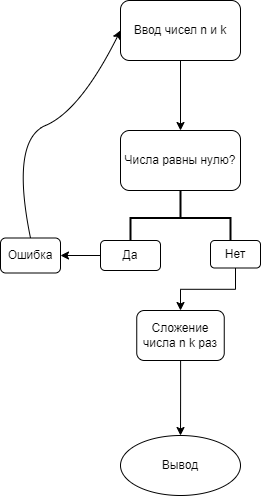

The diagram above was exported from draw.io. Its source (the exported page's mxGraphModel, read from the mxfile embedded in the PNG):
<mxGraphModel dx="1382" dy="764" grid="1" gridSize="10" guides="1" tooltips="1" connect="1" arrows="1" fold="1" page="1" pageScale="1" pageWidth="827" pageHeight="1169" math="0" shadow="0">
  <root>
    <mxCell id="0" />
    <mxCell id="1" parent="0" />
    <mxCell id="kvV15SXisCPilUyU3cqd-4" style="edgeStyle=orthogonalEdgeStyle;rounded=0;orthogonalLoop=1;jettySize=auto;html=1;exitX=0.5;exitY=1;exitDx=0;exitDy=0;" edge="1" parent="1" source="kvV15SXisCPilUyU3cqd-1">
      <mxGeometry relative="1" as="geometry">
        <mxPoint x="400" y="180" as="targetPoint" />
      </mxGeometry>
    </mxCell>
    <mxCell id="kvV15SXisCPilUyU3cqd-1" value="Ввод чисел n и k" style="rounded=1;whiteSpace=wrap;html=1;" vertex="1" parent="1">
      <mxGeometry x="340" y="50" width="120" height="60" as="geometry" />
    </mxCell>
    <mxCell id="kvV15SXisCPilUyU3cqd-5" value="Числа равны нулю?" style="rounded=1;whiteSpace=wrap;html=1;" vertex="1" parent="1">
      <mxGeometry x="340" y="180" width="120" height="60" as="geometry" />
    </mxCell>
    <mxCell id="kvV15SXisCPilUyU3cqd-7" value="" style="strokeWidth=2;html=1;shape=mxgraph.flowchart.annotation_2;align=left;labelPosition=right;pointerEvents=1;rotation=90;" vertex="1" parent="1">
      <mxGeometry x="372.5" y="217.5" width="55" height="100" as="geometry" />
    </mxCell>
    <mxCell id="kvV15SXisCPilUyU3cqd-9" style="edgeStyle=orthogonalEdgeStyle;rounded=0;orthogonalLoop=1;jettySize=auto;html=1;exitX=0;exitY=0.5;exitDx=0;exitDy=0;" edge="1" parent="1" source="kvV15SXisCPilUyU3cqd-8" target="kvV15SXisCPilUyU3cqd-10">
      <mxGeometry relative="1" as="geometry">
        <mxPoint x="280" y="305" as="targetPoint" />
      </mxGeometry>
    </mxCell>
    <mxCell id="kvV15SXisCPilUyU3cqd-8" value="Да" style="rounded=1;whiteSpace=wrap;html=1;" vertex="1" parent="1">
      <mxGeometry x="320" y="290" width="60" height="30" as="geometry" />
    </mxCell>
    <mxCell id="kvV15SXisCPilUyU3cqd-10" value="Ошибка" style="rounded=1;whiteSpace=wrap;html=1;" vertex="1" parent="1">
      <mxGeometry x="220" y="287.5" width="60" height="35" as="geometry" />
    </mxCell>
    <mxCell id="kvV15SXisCPilUyU3cqd-12" value="" style="curved=1;endArrow=classic;html=1;rounded=0;exitX=0.5;exitY=0;exitDx=0;exitDy=0;entryX=0;entryY=0.5;entryDx=0;entryDy=0;" edge="1" parent="1" source="kvV15SXisCPilUyU3cqd-10" target="kvV15SXisCPilUyU3cqd-1">
      <mxGeometry width="50" height="50" relative="1" as="geometry">
        <mxPoint x="390" y="420" as="sourcePoint" />
        <mxPoint x="440" y="370" as="targetPoint" />
        <Array as="points">
          <mxPoint x="230" y="190" />
          <mxPoint x="300" y="160" />
        </Array>
      </mxGeometry>
    </mxCell>
    <mxCell id="kvV15SXisCPilUyU3cqd-14" style="edgeStyle=orthogonalEdgeStyle;rounded=0;orthogonalLoop=1;jettySize=auto;html=1;exitX=0.5;exitY=1;exitDx=0;exitDy=0;" edge="1" parent="1" source="kvV15SXisCPilUyU3cqd-13">
      <mxGeometry relative="1" as="geometry">
        <mxPoint x="400" y="360" as="targetPoint" />
      </mxGeometry>
    </mxCell>
    <mxCell id="kvV15SXisCPilUyU3cqd-13" value="Нет" style="rounded=1;whiteSpace=wrap;html=1;" vertex="1" parent="1">
      <mxGeometry x="430" y="290" width="50" height="27.5" as="geometry" />
    </mxCell>
    <mxCell id="kvV15SXisCPilUyU3cqd-19" value="" style="edgeStyle=orthogonalEdgeStyle;rounded=0;orthogonalLoop=1;jettySize=auto;html=1;" edge="1" parent="1" source="kvV15SXisCPilUyU3cqd-15" target="kvV15SXisCPilUyU3cqd-18">
      <mxGeometry relative="1" as="geometry" />
    </mxCell>
    <mxCell id="kvV15SXisCPilUyU3cqd-15" value="Сложение числа n k раз" style="rounded=1;whiteSpace=wrap;html=1;" vertex="1" parent="1">
      <mxGeometry x="356.25" y="360" width="87.5" height="50" as="geometry" />
    </mxCell>
    <mxCell id="kvV15SXisCPilUyU3cqd-18" value="Вывод" style="ellipse;whiteSpace=wrap;html=1;rounded=1;" vertex="1" parent="1">
      <mxGeometry x="340" y="485" width="120" height="60" as="geometry" />
    </mxCell>
  </root>
</mxGraphModel>